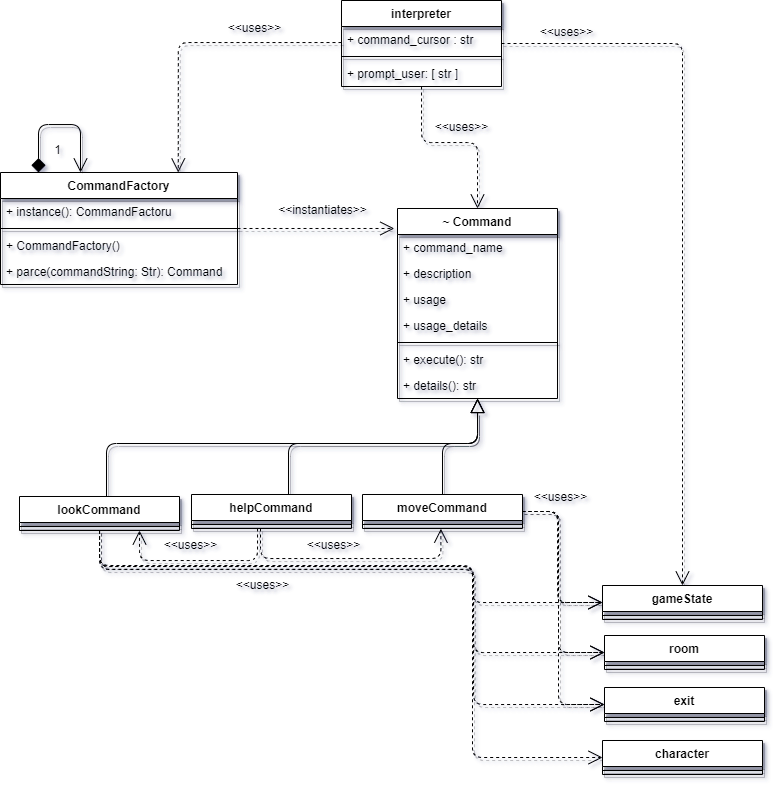

The diagram above was exported from draw.io. Its source (the exported page's mxGraphModel, read from the mxfile embedded in the PNG):
<mxGraphModel dx="802" dy="628" grid="0" gridSize="10" guides="1" tooltips="1" connect="1" arrows="1" fold="1" page="1" pageScale="1" pageWidth="850" pageHeight="1100" math="0" shadow="0">
  <root>
    <mxCell id="3MLmCpE1cTKeBxW22Yyq-0" />
    <mxCell id="3MLmCpE1cTKeBxW22Yyq-1" parent="3MLmCpE1cTKeBxW22Yyq-0" />
    <mxCell id="3MLmCpE1cTKeBxW22Yyq-10" style="edgeStyle=orthogonalEdgeStyle;orthogonalLoop=1;jettySize=auto;html=1;entryX=0.75;entryY=0;entryDx=0;entryDy=0;startArrow=none;startFill=0;endArrow=open;endFill=0;startSize=12;endSize=12;dashed=1;shadow=1;" edge="1" parent="3MLmCpE1cTKeBxW22Yyq-1" source="3MLmCpE1cTKeBxW22Yyq-2" target="3MLmCpE1cTKeBxW22Yyq-6">
      <mxGeometry relative="1" as="geometry">
        <Array as="points">
          <mxPoint x="248" y="197" />
        </Array>
      </mxGeometry>
    </mxCell>
    <mxCell id="3MLmCpE1cTKeBxW22Yyq-27" style="edgeStyle=orthogonalEdgeStyle;orthogonalLoop=1;jettySize=auto;html=1;entryX=0.5;entryY=0;entryDx=0;entryDy=0;dashed=1;startArrow=none;startFill=0;endArrow=open;endFill=0;startSize=12;endSize=12;shadow=1;" edge="1" parent="3MLmCpE1cTKeBxW22Yyq-1" source="3MLmCpE1cTKeBxW22Yyq-2" target="3MLmCpE1cTKeBxW22Yyq-17">
      <mxGeometry relative="1" as="geometry" />
    </mxCell>
    <mxCell id="3MLmCpE1cTKeBxW22Yyq-65" style="edgeStyle=orthogonalEdgeStyle;orthogonalLoop=1;jettySize=auto;html=1;shadow=1;dashed=1;startArrow=none;startFill=0;endArrow=open;endFill=0;startSize=12;endSize=12;" edge="1" parent="3MLmCpE1cTKeBxW22Yyq-1" source="3MLmCpE1cTKeBxW22Yyq-2" target="3MLmCpE1cTKeBxW22Yyq-46">
      <mxGeometry relative="1" as="geometry" />
    </mxCell>
    <mxCell id="3MLmCpE1cTKeBxW22Yyq-2" value="interpreter" style="swimlane;fontStyle=1;align=center;verticalAlign=top;childLayout=stackLayout;horizontal=1;startSize=26;horizontalStack=0;resizeParent=1;resizeParentMax=0;resizeLast=0;collapsible=1;marginBottom=0;shadow=1;strokeColor=default;fillColor=default;" vertex="1" parent="3MLmCpE1cTKeBxW22Yyq-1">
      <mxGeometry x="411" y="155" width="160" height="86" as="geometry" />
    </mxCell>
    <mxCell id="3MLmCpE1cTKeBxW22Yyq-3" value="+ command_cursor : str" style="text;strokeColor=none;fillColor=none;align=left;verticalAlign=top;spacingLeft=4;spacingRight=4;overflow=hidden;rotatable=0;points=[[0,0.5],[1,0.5]];portConstraint=eastwest;shadow=1;" vertex="1" parent="3MLmCpE1cTKeBxW22Yyq-2">
      <mxGeometry y="26" width="160" height="26" as="geometry" />
    </mxCell>
    <mxCell id="3MLmCpE1cTKeBxW22Yyq-4" value="" style="line;strokeWidth=1;fillColor=none;align=left;verticalAlign=middle;spacingTop=-1;spacingLeft=3;spacingRight=3;rotatable=0;labelPosition=right;points=[];portConstraint=eastwest;shadow=1;" vertex="1" parent="3MLmCpE1cTKeBxW22Yyq-2">
      <mxGeometry y="52" width="160" height="8" as="geometry" />
    </mxCell>
    <mxCell id="3MLmCpE1cTKeBxW22Yyq-5" value="+ prompt_user: [ str ]" style="text;strokeColor=none;fillColor=none;align=left;verticalAlign=top;spacingLeft=4;spacingRight=4;overflow=hidden;rotatable=0;points=[[0,0.5],[1,0.5]];portConstraint=eastwest;shadow=1;" vertex="1" parent="3MLmCpE1cTKeBxW22Yyq-2">
      <mxGeometry y="60" width="160" height="26" as="geometry" />
    </mxCell>
    <mxCell id="3MLmCpE1cTKeBxW22Yyq-25" style="edgeStyle=orthogonalEdgeStyle;orthogonalLoop=1;jettySize=auto;html=1;entryX=-0.02;entryY=-0.231;entryDx=0;entryDy=0;entryPerimeter=0;startArrow=none;startFill=0;endArrow=open;endFill=0;startSize=12;endSize=12;dashed=1;shadow=1;" edge="1" parent="3MLmCpE1cTKeBxW22Yyq-1" source="3MLmCpE1cTKeBxW22Yyq-6" target="3MLmCpE1cTKeBxW22Yyq-18">
      <mxGeometry relative="1" as="geometry" />
    </mxCell>
    <mxCell id="3MLmCpE1cTKeBxW22Yyq-6" value="CommandFactory" style="swimlane;fontStyle=1;align=center;verticalAlign=top;childLayout=stackLayout;horizontal=1;startSize=26;horizontalStack=0;resizeParent=1;resizeParentMax=0;resizeLast=0;collapsible=1;marginBottom=0;shadow=1;strokeColor=default;fillColor=default;" vertex="1" parent="3MLmCpE1cTKeBxW22Yyq-1">
      <mxGeometry x="70" y="327" width="237" height="112" as="geometry" />
    </mxCell>
    <mxCell id="3MLmCpE1cTKeBxW22Yyq-7" value="+ instance(): CommandFactoru" style="text;strokeColor=none;fillColor=none;align=left;verticalAlign=top;spacingLeft=4;spacingRight=4;overflow=hidden;rotatable=0;points=[[0,0.5],[1,0.5]];portConstraint=eastwest;shadow=1;" vertex="1" parent="3MLmCpE1cTKeBxW22Yyq-6">
      <mxGeometry y="26" width="237" height="26" as="geometry" />
    </mxCell>
    <mxCell id="3MLmCpE1cTKeBxW22Yyq-8" value="" style="line;strokeWidth=1;fillColor=none;align=left;verticalAlign=middle;spacingTop=-1;spacingLeft=3;spacingRight=3;rotatable=0;labelPosition=right;points=[];portConstraint=eastwest;shadow=1;" vertex="1" parent="3MLmCpE1cTKeBxW22Yyq-6">
      <mxGeometry y="52" width="237" height="8" as="geometry" />
    </mxCell>
    <mxCell id="3MLmCpE1cTKeBxW22Yyq-9" value="+ CommandFactory()" style="text;strokeColor=none;fillColor=none;align=left;verticalAlign=top;spacingLeft=4;spacingRight=4;overflow=hidden;rotatable=0;points=[[0,0.5],[1,0.5]];portConstraint=eastwest;shadow=1;" vertex="1" parent="3MLmCpE1cTKeBxW22Yyq-6">
      <mxGeometry y="60" width="237" height="26" as="geometry" />
    </mxCell>
    <mxCell id="3MLmCpE1cTKeBxW22Yyq-16" value="+ parce(commandString: Str): Command" style="text;strokeColor=none;fillColor=none;align=left;verticalAlign=top;spacingLeft=4;spacingRight=4;overflow=hidden;rotatable=0;points=[[0,0.5],[1,0.5]];portConstraint=eastwest;shadow=1;" vertex="1" parent="3MLmCpE1cTKeBxW22Yyq-6">
      <mxGeometry y="86" width="237" height="26" as="geometry" />
    </mxCell>
    <mxCell id="3MLmCpE1cTKeBxW22Yyq-11" value="&amp;lt;&amp;lt;uses&amp;gt;&amp;gt;" style="text;html=1;align=center;verticalAlign=middle;resizable=0;points=[];autosize=1;strokeColor=none;fillColor=none;shadow=1;" vertex="1" parent="3MLmCpE1cTKeBxW22Yyq-1">
      <mxGeometry x="292" y="174" width="64" height="18" as="geometry" />
    </mxCell>
    <mxCell id="3MLmCpE1cTKeBxW22Yyq-14" style="edgeStyle=orthogonalEdgeStyle;orthogonalLoop=1;jettySize=auto;html=1;startArrow=open;startFill=0;endArrow=diamond;endFill=1;startSize=12;endSize=12;shadow=1;" edge="1" parent="3MLmCpE1cTKeBxW22Yyq-1" source="3MLmCpE1cTKeBxW22Yyq-6">
      <mxGeometry relative="1" as="geometry">
        <mxPoint x="108" y="327" as="targetPoint" />
        <Array as="points">
          <mxPoint x="150" y="279" />
          <mxPoint x="108" y="279" />
        </Array>
      </mxGeometry>
    </mxCell>
    <mxCell id="3MLmCpE1cTKeBxW22Yyq-15" value="1" style="text;html=1;align=center;verticalAlign=middle;resizable=0;points=[];autosize=1;strokeColor=none;fillColor=none;shadow=1;" vertex="1" parent="3MLmCpE1cTKeBxW22Yyq-1">
      <mxGeometry x="118" y="296" width="17" height="18" as="geometry" />
    </mxCell>
    <mxCell id="3MLmCpE1cTKeBxW22Yyq-17" value="~ Command" style="swimlane;fontStyle=1;align=center;verticalAlign=top;childLayout=stackLayout;horizontal=1;startSize=26;horizontalStack=0;resizeParent=1;resizeParentMax=0;resizeLast=0;collapsible=1;marginBottom=0;shadow=1;strokeColor=default;fillColor=default;" vertex="1" parent="3MLmCpE1cTKeBxW22Yyq-1">
      <mxGeometry x="467" y="363" width="160" height="190" as="geometry" />
    </mxCell>
    <mxCell id="3MLmCpE1cTKeBxW22Yyq-18" value="+ command_name" style="text;strokeColor=none;fillColor=none;align=left;verticalAlign=top;spacingLeft=4;spacingRight=4;overflow=hidden;rotatable=0;points=[[0,0.5],[1,0.5]];portConstraint=eastwest;shadow=1;" vertex="1" parent="3MLmCpE1cTKeBxW22Yyq-17">
      <mxGeometry y="26" width="160" height="26" as="geometry" />
    </mxCell>
    <mxCell id="3MLmCpE1cTKeBxW22Yyq-21" value="+ description" style="text;strokeColor=none;fillColor=none;align=left;verticalAlign=top;spacingLeft=4;spacingRight=4;overflow=hidden;rotatable=0;points=[[0,0.5],[1,0.5]];portConstraint=eastwest;shadow=1;" vertex="1" parent="3MLmCpE1cTKeBxW22Yyq-17">
      <mxGeometry y="52" width="160" height="26" as="geometry" />
    </mxCell>
    <mxCell id="3MLmCpE1cTKeBxW22Yyq-22" value="+ usage" style="text;strokeColor=none;fillColor=none;align=left;verticalAlign=top;spacingLeft=4;spacingRight=4;overflow=hidden;rotatable=0;points=[[0,0.5],[1,0.5]];portConstraint=eastwest;shadow=1;" vertex="1" parent="3MLmCpE1cTKeBxW22Yyq-17">
      <mxGeometry y="78" width="160" height="26" as="geometry" />
    </mxCell>
    <mxCell id="3MLmCpE1cTKeBxW22Yyq-23" value="+ usage_details" style="text;strokeColor=none;fillColor=none;align=left;verticalAlign=top;spacingLeft=4;spacingRight=4;overflow=hidden;rotatable=0;points=[[0,0.5],[1,0.5]];portConstraint=eastwest;shadow=1;" vertex="1" parent="3MLmCpE1cTKeBxW22Yyq-17">
      <mxGeometry y="104" width="160" height="26" as="geometry" />
    </mxCell>
    <mxCell id="3MLmCpE1cTKeBxW22Yyq-19" value="" style="line;strokeWidth=1;fillColor=none;align=left;verticalAlign=middle;spacingTop=-1;spacingLeft=3;spacingRight=3;rotatable=0;labelPosition=right;points=[];portConstraint=eastwest;shadow=1;" vertex="1" parent="3MLmCpE1cTKeBxW22Yyq-17">
      <mxGeometry y="130" width="160" height="8" as="geometry" />
    </mxCell>
    <mxCell id="3MLmCpE1cTKeBxW22Yyq-20" value="+ execute(): str" style="text;strokeColor=none;fillColor=none;align=left;verticalAlign=top;spacingLeft=4;spacingRight=4;overflow=hidden;rotatable=0;points=[[0,0.5],[1,0.5]];portConstraint=eastwest;shadow=1;" vertex="1" parent="3MLmCpE1cTKeBxW22Yyq-17">
      <mxGeometry y="138" width="160" height="26" as="geometry" />
    </mxCell>
    <mxCell id="3MLmCpE1cTKeBxW22Yyq-24" value="+ details(): str" style="text;strokeColor=none;fillColor=none;align=left;verticalAlign=top;spacingLeft=4;spacingRight=4;overflow=hidden;rotatable=0;points=[[0,0.5],[1,0.5]];portConstraint=eastwest;shadow=1;" vertex="1" parent="3MLmCpE1cTKeBxW22Yyq-17">
      <mxGeometry y="164" width="160" height="26" as="geometry" />
    </mxCell>
    <mxCell id="3MLmCpE1cTKeBxW22Yyq-26" value="&amp;lt;&amp;lt;instantiates&amp;gt;&amp;gt;" style="text;html=1;align=center;verticalAlign=middle;resizable=0;points=[];autosize=1;strokeColor=none;fillColor=none;shadow=1;" vertex="1" parent="3MLmCpE1cTKeBxW22Yyq-1">
      <mxGeometry x="342" y="356" width="99" height="18" as="geometry" />
    </mxCell>
    <mxCell id="3MLmCpE1cTKeBxW22Yyq-28" value="&amp;lt;&amp;lt;uses&amp;gt;&amp;gt;" style="text;html=1;align=center;verticalAlign=middle;resizable=0;points=[];autosize=1;strokeColor=none;fillColor=none;shadow=1;" vertex="1" parent="3MLmCpE1cTKeBxW22Yyq-1">
      <mxGeometry x="499" y="273" width="64" height="18" as="geometry" />
    </mxCell>
    <mxCell id="3MLmCpE1cTKeBxW22Yyq-41" style="edgeStyle=orthogonalEdgeStyle;orthogonalLoop=1;jettySize=auto;html=1;startArrow=none;startFill=0;endArrow=block;endFill=0;startSize=12;endSize=12;shadow=1;" edge="1" parent="3MLmCpE1cTKeBxW22Yyq-1" source="3MLmCpE1cTKeBxW22Yyq-29" target="3MLmCpE1cTKeBxW22Yyq-17">
      <mxGeometry relative="1" as="geometry">
        <Array as="points">
          <mxPoint x="358" y="598" />
          <mxPoint x="547" y="598" />
        </Array>
      </mxGeometry>
    </mxCell>
    <mxCell id="3MLmCpE1cTKeBxW22Yyq-59" style="edgeStyle=orthogonalEdgeStyle;orthogonalLoop=1;jettySize=auto;html=1;entryX=0.75;entryY=1;entryDx=0;entryDy=0;shadow=1;dashed=1;startArrow=none;startFill=0;endArrow=open;endFill=0;startSize=12;endSize=12;" edge="1" parent="3MLmCpE1cTKeBxW22Yyq-1" source="3MLmCpE1cTKeBxW22Yyq-29" target="3MLmCpE1cTKeBxW22Yyq-37">
      <mxGeometry relative="1" as="geometry">
        <Array as="points">
          <mxPoint x="327" y="715" />
          <mxPoint x="209" y="715" />
        </Array>
      </mxGeometry>
    </mxCell>
    <mxCell id="3MLmCpE1cTKeBxW22Yyq-60" style="edgeStyle=orthogonalEdgeStyle;orthogonalLoop=1;jettySize=auto;html=1;entryX=0.49;entryY=1.025;entryDx=0;entryDy=0;entryPerimeter=0;shadow=1;dashed=1;startArrow=none;startFill=0;endArrow=open;endFill=0;startSize=12;endSize=12;" edge="1" parent="3MLmCpE1cTKeBxW22Yyq-1" source="3MLmCpE1cTKeBxW22Yyq-29" target="3MLmCpE1cTKeBxW22Yyq-40">
      <mxGeometry relative="1" as="geometry">
        <Array as="points">
          <mxPoint x="330" y="713" />
          <mxPoint x="510" y="713" />
        </Array>
      </mxGeometry>
    </mxCell>
    <mxCell id="3MLmCpE1cTKeBxW22Yyq-29" value="helpCommand" style="swimlane;fontStyle=1;align=center;verticalAlign=top;childLayout=stackLayout;horizontal=1;startSize=26;horizontalStack=0;resizeParent=1;resizeParentMax=0;resizeLast=0;collapsible=1;marginBottom=0;shadow=1;strokeColor=default;fillColor=default;" vertex="1" parent="3MLmCpE1cTKeBxW22Yyq-1">
      <mxGeometry x="261" y="649" width="160" height="34" as="geometry" />
    </mxCell>
    <mxCell id="3MLmCpE1cTKeBxW22Yyq-34" value="" style="line;strokeWidth=1;fillColor=none;align=left;verticalAlign=middle;spacingTop=-1;spacingLeft=3;spacingRight=3;rotatable=0;labelPosition=right;points=[];portConstraint=eastwest;shadow=1;" vertex="1" parent="3MLmCpE1cTKeBxW22Yyq-29">
      <mxGeometry y="26" width="160" height="8" as="geometry" />
    </mxCell>
    <mxCell id="3MLmCpE1cTKeBxW22Yyq-42" style="edgeStyle=orthogonalEdgeStyle;orthogonalLoop=1;jettySize=auto;html=1;startArrow=none;startFill=0;endArrow=block;endFill=0;startSize=12;endSize=12;shadow=1;" edge="1" parent="3MLmCpE1cTKeBxW22Yyq-1" source="3MLmCpE1cTKeBxW22Yyq-37" target="3MLmCpE1cTKeBxW22Yyq-17">
      <mxGeometry relative="1" as="geometry">
        <Array as="points">
          <mxPoint x="176" y="598" />
          <mxPoint x="547" y="598" />
        </Array>
      </mxGeometry>
    </mxCell>
    <mxCell id="3MLmCpE1cTKeBxW22Yyq-55" style="edgeStyle=orthogonalEdgeStyle;orthogonalLoop=1;jettySize=auto;html=1;entryX=0;entryY=0.5;entryDx=0;entryDy=0;shadow=1;startArrow=none;startFill=0;endArrow=open;endFill=0;startSize=12;endSize=12;dashed=1;" edge="1" parent="3MLmCpE1cTKeBxW22Yyq-1" source="3MLmCpE1cTKeBxW22Yyq-37" target="3MLmCpE1cTKeBxW22Yyq-50">
      <mxGeometry relative="1" as="geometry">
        <Array as="points">
          <mxPoint x="169" y="720" />
          <mxPoint x="542" y="720" />
          <mxPoint x="542" y="912" />
        </Array>
      </mxGeometry>
    </mxCell>
    <mxCell id="3MLmCpE1cTKeBxW22Yyq-56" style="edgeStyle=orthogonalEdgeStyle;orthogonalLoop=1;jettySize=auto;html=1;entryX=0;entryY=0.5;entryDx=0;entryDy=0;shadow=1;startArrow=none;startFill=0;endArrow=open;endFill=0;startSize=12;endSize=12;dashed=1;" edge="1" parent="3MLmCpE1cTKeBxW22Yyq-1" source="3MLmCpE1cTKeBxW22Yyq-37" target="3MLmCpE1cTKeBxW22Yyq-46">
      <mxGeometry relative="1" as="geometry">
        <Array as="points">
          <mxPoint x="169" y="721" />
          <mxPoint x="542" y="721" />
          <mxPoint x="542" y="757" />
        </Array>
      </mxGeometry>
    </mxCell>
    <mxCell id="3MLmCpE1cTKeBxW22Yyq-57" style="edgeStyle=orthogonalEdgeStyle;orthogonalLoop=1;jettySize=auto;html=1;entryX=0;entryY=0.5;entryDx=0;entryDy=0;shadow=1;startArrow=none;startFill=0;endArrow=open;endFill=0;startSize=12;endSize=12;dashed=1;" edge="1" parent="3MLmCpE1cTKeBxW22Yyq-1" source="3MLmCpE1cTKeBxW22Yyq-37" target="3MLmCpE1cTKeBxW22Yyq-44">
      <mxGeometry relative="1" as="geometry">
        <Array as="points">
          <mxPoint x="169" y="721" />
          <mxPoint x="543" y="721" />
          <mxPoint x="543" y="807" />
        </Array>
      </mxGeometry>
    </mxCell>
    <mxCell id="3MLmCpE1cTKeBxW22Yyq-58" style="edgeStyle=orthogonalEdgeStyle;orthogonalLoop=1;jettySize=auto;html=1;entryX=0;entryY=0.5;entryDx=0;entryDy=0;shadow=1;startArrow=none;startFill=0;endArrow=open;endFill=0;startSize=12;endSize=12;dashed=1;" edge="1" parent="3MLmCpE1cTKeBxW22Yyq-1" source="3MLmCpE1cTKeBxW22Yyq-37" target="3MLmCpE1cTKeBxW22Yyq-48">
      <mxGeometry relative="1" as="geometry">
        <Array as="points">
          <mxPoint x="169" y="724" />
          <mxPoint x="543" y="724" />
          <mxPoint x="543" y="859" />
        </Array>
      </mxGeometry>
    </mxCell>
    <mxCell id="3MLmCpE1cTKeBxW22Yyq-37" value="lookCommand" style="swimlane;fontStyle=1;align=center;verticalAlign=top;childLayout=stackLayout;horizontal=1;startSize=26;horizontalStack=0;resizeParent=1;resizeParentMax=0;resizeLast=0;collapsible=1;marginBottom=0;shadow=1;strokeColor=default;fillColor=default;" vertex="1" parent="3MLmCpE1cTKeBxW22Yyq-1">
      <mxGeometry x="89" y="651" width="160" height="34" as="geometry" />
    </mxCell>
    <mxCell id="3MLmCpE1cTKeBxW22Yyq-38" value="" style="line;strokeWidth=1;fillColor=none;align=left;verticalAlign=middle;spacingTop=-1;spacingLeft=3;spacingRight=3;rotatable=0;labelPosition=right;points=[];portConstraint=eastwest;shadow=1;" vertex="1" parent="3MLmCpE1cTKeBxW22Yyq-37">
      <mxGeometry y="26" width="160" height="8" as="geometry" />
    </mxCell>
    <mxCell id="3MLmCpE1cTKeBxW22Yyq-43" style="edgeStyle=orthogonalEdgeStyle;orthogonalLoop=1;jettySize=auto;html=1;startArrow=none;startFill=0;endArrow=block;endFill=0;startSize=12;endSize=12;shadow=1;" edge="1" parent="3MLmCpE1cTKeBxW22Yyq-1" source="3MLmCpE1cTKeBxW22Yyq-39" target="3MLmCpE1cTKeBxW22Yyq-17">
      <mxGeometry relative="1" as="geometry">
        <Array as="points">
          <mxPoint x="512" y="598" />
          <mxPoint x="547" y="598" />
        </Array>
      </mxGeometry>
    </mxCell>
    <mxCell id="3MLmCpE1cTKeBxW22Yyq-52" style="edgeStyle=orthogonalEdgeStyle;orthogonalLoop=1;jettySize=auto;html=1;entryX=0;entryY=0.5;entryDx=0;entryDy=0;shadow=1;startArrow=none;startFill=0;endArrow=open;endFill=0;startSize=12;endSize=12;dashed=1;" edge="1" parent="3MLmCpE1cTKeBxW22Yyq-1" source="3MLmCpE1cTKeBxW22Yyq-39" target="3MLmCpE1cTKeBxW22Yyq-46">
      <mxGeometry relative="1" as="geometry" />
    </mxCell>
    <mxCell id="3MLmCpE1cTKeBxW22Yyq-53" style="edgeStyle=orthogonalEdgeStyle;orthogonalLoop=1;jettySize=auto;html=1;entryX=0;entryY=0.5;entryDx=0;entryDy=0;shadow=1;startArrow=none;startFill=0;endArrow=open;endFill=0;startSize=12;endSize=12;dashed=1;" edge="1" parent="3MLmCpE1cTKeBxW22Yyq-1" source="3MLmCpE1cTKeBxW22Yyq-39" target="3MLmCpE1cTKeBxW22Yyq-44">
      <mxGeometry relative="1" as="geometry" />
    </mxCell>
    <mxCell id="3MLmCpE1cTKeBxW22Yyq-54" style="edgeStyle=orthogonalEdgeStyle;orthogonalLoop=1;jettySize=auto;html=1;entryX=0;entryY=0.5;entryDx=0;entryDy=0;shadow=1;startArrow=none;startFill=0;endArrow=open;endFill=0;startSize=12;endSize=12;dashed=1;" edge="1" parent="3MLmCpE1cTKeBxW22Yyq-1" source="3MLmCpE1cTKeBxW22Yyq-39" target="3MLmCpE1cTKeBxW22Yyq-48">
      <mxGeometry relative="1" as="geometry" />
    </mxCell>
    <mxCell id="3MLmCpE1cTKeBxW22Yyq-39" value="moveCommand" style="swimlane;fontStyle=1;align=center;verticalAlign=top;childLayout=stackLayout;horizontal=1;startSize=26;horizontalStack=0;resizeParent=1;resizeParentMax=0;resizeLast=0;collapsible=1;marginBottom=0;shadow=1;strokeColor=default;fillColor=default;" vertex="1" parent="3MLmCpE1cTKeBxW22Yyq-1">
      <mxGeometry x="432" y="649" width="160" height="34" as="geometry" />
    </mxCell>
    <mxCell id="3MLmCpE1cTKeBxW22Yyq-40" value="" style="line;strokeWidth=1;fillColor=none;align=left;verticalAlign=middle;spacingTop=-1;spacingLeft=3;spacingRight=3;rotatable=0;labelPosition=right;points=[];portConstraint=eastwest;shadow=1;" vertex="1" parent="3MLmCpE1cTKeBxW22Yyq-39">
      <mxGeometry y="26" width="160" height="8" as="geometry" />
    </mxCell>
    <mxCell id="3MLmCpE1cTKeBxW22Yyq-44" value="room" style="swimlane;fontStyle=1;align=center;verticalAlign=top;childLayout=stackLayout;horizontal=1;startSize=26;horizontalStack=0;resizeParent=1;resizeParentMax=0;resizeLast=0;collapsible=1;marginBottom=0;shadow=1;strokeColor=default;fillColor=default;" vertex="1" parent="3MLmCpE1cTKeBxW22Yyq-1">
      <mxGeometry x="674" y="790" width="160" height="34" as="geometry" />
    </mxCell>
    <mxCell id="3MLmCpE1cTKeBxW22Yyq-45" value="" style="line;strokeWidth=1;fillColor=none;align=left;verticalAlign=middle;spacingTop=-1;spacingLeft=3;spacingRight=3;rotatable=0;labelPosition=right;points=[];portConstraint=eastwest;shadow=1;" vertex="1" parent="3MLmCpE1cTKeBxW22Yyq-44">
      <mxGeometry y="26" width="160" height="8" as="geometry" />
    </mxCell>
    <mxCell id="3MLmCpE1cTKeBxW22Yyq-46" value="gameState" style="swimlane;fontStyle=1;align=center;verticalAlign=top;childLayout=stackLayout;horizontal=1;startSize=26;horizontalStack=0;resizeParent=1;resizeParentMax=0;resizeLast=0;collapsible=1;marginBottom=0;shadow=1;strokeColor=default;fillColor=default;" vertex="1" parent="3MLmCpE1cTKeBxW22Yyq-1">
      <mxGeometry x="672" y="740" width="160" height="34" as="geometry" />
    </mxCell>
    <mxCell id="3MLmCpE1cTKeBxW22Yyq-47" value="" style="line;strokeWidth=1;fillColor=none;align=left;verticalAlign=middle;spacingTop=-1;spacingLeft=3;spacingRight=3;rotatable=0;labelPosition=right;points=[];portConstraint=eastwest;shadow=1;" vertex="1" parent="3MLmCpE1cTKeBxW22Yyq-46">
      <mxGeometry y="26" width="160" height="8" as="geometry" />
    </mxCell>
    <mxCell id="3MLmCpE1cTKeBxW22Yyq-48" value="exit" style="swimlane;fontStyle=1;align=center;verticalAlign=top;childLayout=stackLayout;horizontal=1;startSize=26;horizontalStack=0;resizeParent=1;resizeParentMax=0;resizeLast=0;collapsible=1;marginBottom=0;shadow=1;strokeColor=default;fillColor=default;" vertex="1" parent="3MLmCpE1cTKeBxW22Yyq-1">
      <mxGeometry x="674" y="842" width="160" height="34" as="geometry" />
    </mxCell>
    <mxCell id="3MLmCpE1cTKeBxW22Yyq-49" value="" style="line;strokeWidth=1;fillColor=none;align=left;verticalAlign=middle;spacingTop=-1;spacingLeft=3;spacingRight=3;rotatable=0;labelPosition=right;points=[];portConstraint=eastwest;shadow=1;" vertex="1" parent="3MLmCpE1cTKeBxW22Yyq-48">
      <mxGeometry y="26" width="160" height="8" as="geometry" />
    </mxCell>
    <mxCell id="3MLmCpE1cTKeBxW22Yyq-50" value="character" style="swimlane;fontStyle=1;align=center;verticalAlign=top;childLayout=stackLayout;horizontal=1;startSize=26;horizontalStack=0;resizeParent=1;resizeParentMax=0;resizeLast=0;collapsible=1;marginBottom=0;shadow=1;strokeColor=default;fillColor=default;" vertex="1" parent="3MLmCpE1cTKeBxW22Yyq-1">
      <mxGeometry x="672" y="895" width="160" height="34" as="geometry" />
    </mxCell>
    <mxCell id="3MLmCpE1cTKeBxW22Yyq-51" value="" style="line;strokeWidth=1;fillColor=none;align=left;verticalAlign=middle;spacingTop=-1;spacingLeft=3;spacingRight=3;rotatable=0;labelPosition=right;points=[];portConstraint=eastwest;shadow=1;" vertex="1" parent="3MLmCpE1cTKeBxW22Yyq-50">
      <mxGeometry y="26" width="160" height="8" as="geometry" />
    </mxCell>
    <mxCell id="3MLmCpE1cTKeBxW22Yyq-61" value="&amp;lt;&amp;lt;uses&amp;gt;&amp;gt;" style="text;html=1;align=center;verticalAlign=middle;resizable=0;points=[];autosize=1;strokeColor=none;fillColor=none;" vertex="1" parent="3MLmCpE1cTKeBxW22Yyq-1">
      <mxGeometry x="228" y="691" width="64" height="18" as="geometry" />
    </mxCell>
    <mxCell id="3MLmCpE1cTKeBxW22Yyq-62" value="&amp;lt;&amp;lt;uses&amp;gt;&amp;gt;" style="text;html=1;align=center;verticalAlign=middle;resizable=0;points=[];autosize=1;strokeColor=none;fillColor=none;" vertex="1" parent="3MLmCpE1cTKeBxW22Yyq-1">
      <mxGeometry x="371" y="691" width="64" height="18" as="geometry" />
    </mxCell>
    <mxCell id="3MLmCpE1cTKeBxW22Yyq-63" value="&amp;lt;&amp;lt;uses&amp;gt;&amp;gt;" style="text;html=1;align=center;verticalAlign=middle;resizable=0;points=[];autosize=1;strokeColor=none;fillColor=none;" vertex="1" parent="3MLmCpE1cTKeBxW22Yyq-1">
      <mxGeometry x="300" y="731" width="64" height="18" as="geometry" />
    </mxCell>
    <mxCell id="3MLmCpE1cTKeBxW22Yyq-64" value="&amp;lt;&amp;lt;uses&amp;gt;&amp;gt;" style="text;html=1;align=center;verticalAlign=middle;resizable=0;points=[];autosize=1;strokeColor=none;fillColor=none;" vertex="1" parent="3MLmCpE1cTKeBxW22Yyq-1">
      <mxGeometry x="598" y="643" width="64" height="18" as="geometry" />
    </mxCell>
    <mxCell id="3MLmCpE1cTKeBxW22Yyq-66" value="&amp;lt;&amp;lt;uses&amp;gt;&amp;gt;" style="text;html=1;align=center;verticalAlign=middle;resizable=0;points=[];autosize=1;strokeColor=none;fillColor=none;" vertex="1" parent="3MLmCpE1cTKeBxW22Yyq-1">
      <mxGeometry x="604" y="178" width="64" height="18" as="geometry" />
    </mxCell>
  </root>
</mxGraphModel>